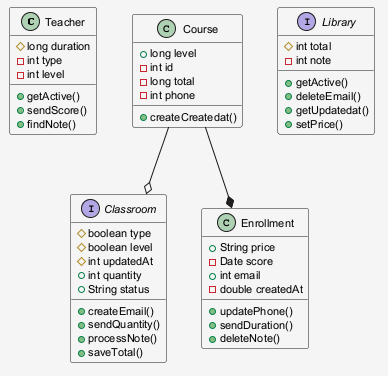

The diagram above was rendered by PlantUML. Its source (embedded in the PNG):
@startuml
skinparam shadowing false
skinparam backgroundColor #F5F5F5
skinparam defaultFontSize 11
class Teacher {
  #long duration
  -int type
  -int level
  +getActive()
  +sendScore()
  +findNote()
}
interface Classroom {
  #boolean type
  #boolean level
  #int updatedAt
  +int quantity
  +String status
  +createEmail()
  +sendQuantity()
  +processNote()
  +saveTotal()
}
interface Library {
  #int total
  -int note
  +getActive()
  +deleteEmail()
  +getUpdatedat()
  +setPrice()
}
class Enrollment {
  +String price
  -Date score
  +int email
  -double createdAt
  +updatePhone()
  +sendDuration()
  +deleteNote()
}
class Course {
  +long level
  -int id
  -long total
  -int phone
  +createCreatedat()
}
Course --* Enrollment
Course --o Classroom
@enduml